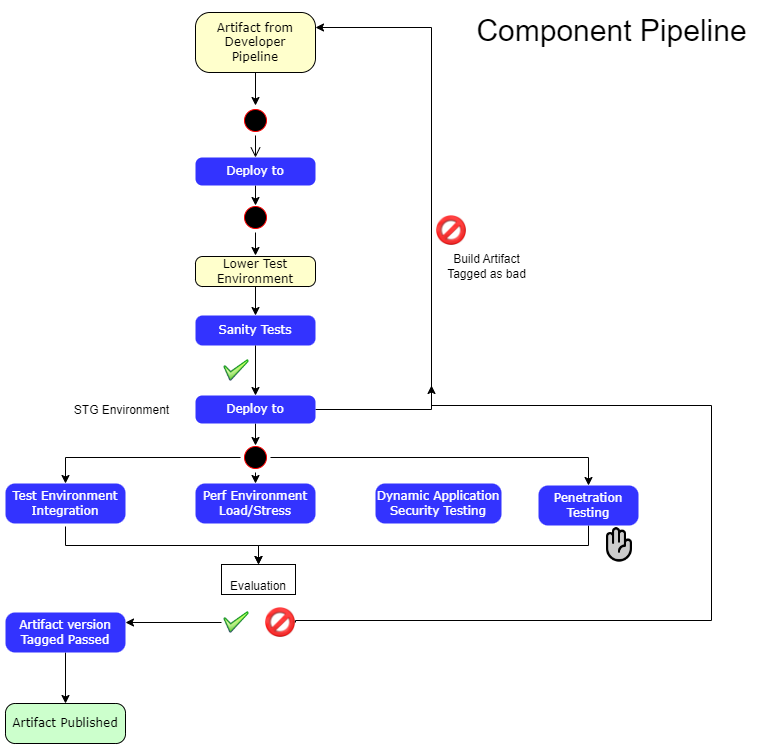

The diagram above was exported from draw.io. Its source (the exported page's mxGraphModel, read from the mxfile embedded in the PNG):
<mxGraphModel dx="1422" dy="754" grid="1" gridSize="10" guides="1" tooltips="1" connect="1" arrows="1" fold="1" page="1" pageScale="1" pageWidth="850" pageHeight="1100" background="none" math="0" shadow="0">
  <root>
    <mxCell id="G0WgfSGyQV-x-zPvxT2W-0" />
    <mxCell id="G0WgfSGyQV-x-zPvxT2W-1" parent="G0WgfSGyQV-x-zPvxT2W-0" />
    <mxCell id="G0WgfSGyQV-x-zPvxT2W-2" value="" style="ellipse;html=1;shape=startState;fillColor=#000000;strokeColor=#ff0000;rounded=1;shadow=0;comic=0;labelBackgroundColor=none;fontFamily=Verdana;fontSize=12;fontColor=#000000;align=center;direction=south;" vertex="1" parent="G0WgfSGyQV-x-zPvxT2W-1">
      <mxGeometry x="329" y="150" width="30" height="30" as="geometry" />
    </mxCell>
    <mxCell id="G0WgfSGyQV-x-zPvxT2W-3" style="edgeStyle=orthogonalEdgeStyle;rounded=0;orthogonalLoop=1;jettySize=auto;html=1;exitX=0.5;exitY=1;exitDx=0;exitDy=0;" edge="1" parent="G0WgfSGyQV-x-zPvxT2W-1" source="G0WgfSGyQV-x-zPvxT2W-4">
      <mxGeometry relative="1" as="geometry">
        <mxPoint x="344" y="250" as="targetPoint" />
      </mxGeometry>
    </mxCell>
    <mxCell id="G0WgfSGyQV-x-zPvxT2W-4" value="Deploy to" style="rounded=1;whiteSpace=wrap;html=1;arcSize=24;fillColor=#3333FF;strokeColor=none;shadow=0;comic=0;labelBackgroundColor=none;fontFamily=Verdana;fontSize=12;fontColor=#FFFFFF;align=center;" vertex="1" parent="G0WgfSGyQV-x-zPvxT2W-1">
      <mxGeometry x="284" y="202" width="120" height="28" as="geometry" />
    </mxCell>
    <mxCell id="G0WgfSGyQV-x-zPvxT2W-5" style="edgeStyle=orthogonalEdgeStyle;rounded=0;orthogonalLoop=1;jettySize=auto;html=1;exitX=0.5;exitY=1;exitDx=0;exitDy=0;fontSize=10;fontColor=none;" edge="1" parent="G0WgfSGyQV-x-zPvxT2W-1">
      <mxGeometry relative="1" as="geometry">
        <mxPoint x="154" y="571" as="sourcePoint" />
        <mxPoint x="347" y="609" as="targetPoint" />
        <Array as="points">
          <mxPoint x="154" y="590" />
          <mxPoint x="347" y="590" />
        </Array>
      </mxGeometry>
    </mxCell>
    <mxCell id="G0WgfSGyQV-x-zPvxT2W-6" value="Test Environment&lt;br&gt;Integration" style="rounded=1;whiteSpace=wrap;html=1;arcSize=24;fillColor=#3333FF;strokeColor=none;shadow=0;comic=0;labelBackgroundColor=none;fontFamily=Verdana;fontSize=12;fontColor=#FFFFFF;align=center;" vertex="1" parent="G0WgfSGyQV-x-zPvxT2W-1">
      <mxGeometry x="94" y="528" width="120" height="40" as="geometry" />
    </mxCell>
    <mxCell id="G0WgfSGyQV-x-zPvxT2W-7" style="edgeStyle=orthogonalEdgeStyle;html=1;labelBackgroundColor=none;endArrow=open;endSize=8;strokeColor=#000000;fontFamily=Verdana;fontSize=12;align=left;" edge="1" parent="G0WgfSGyQV-x-zPvxT2W-1" source="G0WgfSGyQV-x-zPvxT2W-2" target="G0WgfSGyQV-x-zPvxT2W-4">
      <mxGeometry relative="1" as="geometry" />
    </mxCell>
    <mxCell id="G0WgfSGyQV-x-zPvxT2W-8" style="edgeStyle=orthogonalEdgeStyle;rounded=0;orthogonalLoop=1;jettySize=auto;html=1;exitX=1;exitY=0.5;exitDx=0;exitDy=0;" edge="1" parent="G0WgfSGyQV-x-zPvxT2W-1" source="G0WgfSGyQV-x-zPvxT2W-9">
      <mxGeometry relative="1" as="geometry">
        <mxPoint x="344" y="300" as="targetPoint" />
      </mxGeometry>
    </mxCell>
    <mxCell id="G0WgfSGyQV-x-zPvxT2W-9" value="" style="ellipse;html=1;shape=startState;fillColor=#000000;strokeColor=#ff0000;rounded=1;shadow=0;comic=0;labelBackgroundColor=none;fontFamily=Verdana;fontSize=12;fontColor=#000000;align=center;direction=south;" vertex="1" parent="G0WgfSGyQV-x-zPvxT2W-1">
      <mxGeometry x="329" y="247" width="30" height="30" as="geometry" />
    </mxCell>
    <mxCell id="G0WgfSGyQV-x-zPvxT2W-10" value="Component Pipeline" style="text;html=1;align=center;verticalAlign=middle;resizable=0;points=[];autosize=1;strokeColor=none;fillColor=none;fontSize=30;" vertex="1" parent="G0WgfSGyQV-x-zPvxT2W-1">
      <mxGeometry x="555" y="50" width="290" height="50" as="geometry" />
    </mxCell>
    <mxCell id="G0WgfSGyQV-x-zPvxT2W-11" style="edgeStyle=orthogonalEdgeStyle;rounded=0;orthogonalLoop=1;jettySize=auto;html=1;exitX=0.5;exitY=1;exitDx=0;exitDy=0;entryX=0.5;entryY=0;entryDx=0;entryDy=0;fontSize=10;fontColor=none;" edge="1" parent="G0WgfSGyQV-x-zPvxT2W-1" source="RH-JRsCRH5kI8Y5vtQgC-0">
      <mxGeometry relative="1" as="geometry">
        <mxPoint x="524" y="571" as="sourcePoint" />
        <mxPoint x="347" y="609" as="targetPoint" />
        <Array as="points">
          <mxPoint x="677" y="590" />
          <mxPoint x="347" y="590" />
        </Array>
      </mxGeometry>
    </mxCell>
    <mxCell id="G0WgfSGyQV-x-zPvxT2W-12" value="Dynamic Application&lt;br&gt;Security Testing" style="rounded=1;whiteSpace=wrap;html=1;arcSize=24;fillColor=#3333FF;strokeColor=none;shadow=0;comic=0;labelBackgroundColor=none;fontFamily=Verdana;fontSize=12;fontColor=#FFFFFF;align=center;" vertex="1" parent="G0WgfSGyQV-x-zPvxT2W-1">
      <mxGeometry x="464" y="528" width="126" height="40" as="geometry" />
    </mxCell>
    <mxCell id="G0WgfSGyQV-x-zPvxT2W-13" style="edgeStyle=orthogonalEdgeStyle;rounded=0;orthogonalLoop=1;jettySize=auto;html=1;exitX=0;exitY=0.5;exitDx=0;exitDy=0;fontSize=12;fontColor=#FFFFFF;entryX=1;entryY=0.25;entryDx=0;entryDy=0;" edge="1" parent="G0WgfSGyQV-x-zPvxT2W-1" source="G0WgfSGyQV-x-zPvxT2W-14" target="G0WgfSGyQV-x-zPvxT2W-19">
      <mxGeometry relative="1" as="geometry">
        <mxPoint x="230" y="667" as="targetPoint" />
      </mxGeometry>
    </mxCell>
    <mxCell id="G0WgfSGyQV-x-zPvxT2W-14" value="" style="shape=image;html=1;verticalAlign=top;verticalLabelPosition=bottom;labelBackgroundColor=#ffffff;imageAspect=0;aspect=fixed;image=https://cdn1.iconfinder.com/data/icons/nuvola2/48x48/actions/button_ok.png;strokeColor=#33FF33;strokeWidth=1;fontSize=30;fontColor=none;fillColor=#FF3333;" vertex="1" parent="G0WgfSGyQV-x-zPvxT2W-1">
      <mxGeometry x="310" y="652" width="30" height="30" as="geometry" />
    </mxCell>
    <mxCell id="G0WgfSGyQV-x-zPvxT2W-15" style="edgeStyle=orthogonalEdgeStyle;rounded=0;orthogonalLoop=1;jettySize=auto;html=1;exitX=1;exitY=0.5;exitDx=0;exitDy=0;fontSize=12;fontColor=#FFFFFF;" edge="1" parent="G0WgfSGyQV-x-zPvxT2W-1" source="G0WgfSGyQV-x-zPvxT2W-16">
      <mxGeometry relative="1" as="geometry">
        <mxPoint x="520" y="430" as="targetPoint" />
        <Array as="points">
          <mxPoint x="384" y="665" />
          <mxPoint x="800" y="665" />
          <mxPoint x="800" y="450" />
          <mxPoint x="520" y="450" />
        </Array>
      </mxGeometry>
    </mxCell>
    <mxCell id="G0WgfSGyQV-x-zPvxT2W-16" value="" style="shape=image;html=1;verticalAlign=top;verticalLabelPosition=bottom;labelBackgroundColor=#ffffff;imageAspect=0;aspect=fixed;image=https://cdn1.iconfinder.com/data/icons/DarkGlass_Reworked/128x128/actions/stop.png;strokeColor=#33FF33;strokeWidth=1;fontSize=30;fontColor=none;fillColor=#FF3333;" vertex="1" parent="G0WgfSGyQV-x-zPvxT2W-1">
      <mxGeometry x="354" y="652" width="30" height="30" as="geometry" />
    </mxCell>
    <mxCell id="G0WgfSGyQV-x-zPvxT2W-17" value="&lt;font style=&quot;font-size: 12px;&quot;&gt;Evaluation&lt;/font&gt;" style="rounded=0;whiteSpace=wrap;html=1;labelBackgroundColor=none;strokeColor=#000000;strokeWidth=1;fontSize=30;fontColor=none;fillColor=#FFFFFF;" vertex="1" parent="G0WgfSGyQV-x-zPvxT2W-1">
      <mxGeometry x="310" y="609" width="74" height="30" as="geometry" />
    </mxCell>
    <mxCell id="G0WgfSGyQV-x-zPvxT2W-18" style="edgeStyle=orthogonalEdgeStyle;rounded=0;orthogonalLoop=1;jettySize=auto;html=1;exitX=0.5;exitY=1;exitDx=0;exitDy=0;entryX=0.5;entryY=0;entryDx=0;entryDy=0;fontSize=12;fontColor=#FFFFFF;" edge="1" parent="G0WgfSGyQV-x-zPvxT2W-1" source="G0WgfSGyQV-x-zPvxT2W-19" target="G0WgfSGyQV-x-zPvxT2W-20">
      <mxGeometry relative="1" as="geometry" />
    </mxCell>
    <mxCell id="G0WgfSGyQV-x-zPvxT2W-19" value="Artifact version&lt;br&gt;Tagged Passed" style="rounded=1;whiteSpace=wrap;html=1;arcSize=24;fillColor=#3333FF;strokeColor=none;shadow=0;comic=0;labelBackgroundColor=none;fontFamily=Verdana;fontSize=12;fontColor=#FFFFFF;align=center;" vertex="1" parent="G0WgfSGyQV-x-zPvxT2W-1">
      <mxGeometry x="94" y="657" width="120" height="40" as="geometry" />
    </mxCell>
    <mxCell id="G0WgfSGyQV-x-zPvxT2W-20" value="Artifact Published" style="rounded=1;whiteSpace=wrap;html=1;arcSize=24;fillColor=#CCFFCC;strokeColor=default;shadow=0;comic=0;labelBackgroundColor=none;fontFamily=Verdana;fontSize=12;fontColor=#000000;align=center;" vertex="1" parent="G0WgfSGyQV-x-zPvxT2W-1">
      <mxGeometry x="94" y="748" width="120" height="40" as="geometry" />
    </mxCell>
    <mxCell id="G0WgfSGyQV-x-zPvxT2W-21" style="edgeStyle=orthogonalEdgeStyle;rounded=0;orthogonalLoop=1;jettySize=auto;html=1;exitX=0.5;exitY=1;exitDx=0;exitDy=0;entryX=0;entryY=0.5;entryDx=0;entryDy=0;fontColor=#FFFFFF;" edge="1" parent="G0WgfSGyQV-x-zPvxT2W-1" source="G0WgfSGyQV-x-zPvxT2W-22" target="G0WgfSGyQV-x-zPvxT2W-2">
      <mxGeometry relative="1" as="geometry" />
    </mxCell>
    <mxCell id="G0WgfSGyQV-x-zPvxT2W-22" value="Artifact from&lt;br&gt;Developer&lt;br&gt;Pipeline" style="rounded=1;whiteSpace=wrap;html=1;arcSize=24;fillColor=#FFFFCC;strokeColor=default;shadow=0;comic=0;labelBackgroundColor=none;fontFamily=Verdana;fontSize=12;fontColor=#000000;align=center;" vertex="1" parent="G0WgfSGyQV-x-zPvxT2W-1">
      <mxGeometry x="284" y="57" width="120" height="60" as="geometry" />
    </mxCell>
    <mxCell id="G0WgfSGyQV-x-zPvxT2W-23" style="edgeStyle=orthogonalEdgeStyle;rounded=0;orthogonalLoop=1;jettySize=auto;html=1;exitX=0.5;exitY=1;exitDx=0;exitDy=0;strokeColor=#000000;fontColor=default;" edge="1" parent="G0WgfSGyQV-x-zPvxT2W-1" source="G0WgfSGyQV-x-zPvxT2W-24" target="G0WgfSGyQV-x-zPvxT2W-26">
      <mxGeometry relative="1" as="geometry" />
    </mxCell>
    <mxCell id="G0WgfSGyQV-x-zPvxT2W-24" value="Lower Test&lt;br&gt;Environment" style="rounded=1;whiteSpace=wrap;html=1;arcSize=24;fillColor=#FFFFCC;strokeColor=default;shadow=0;comic=0;labelBackgroundColor=none;fontFamily=Verdana;fontSize=12;fontColor=default;align=center;" vertex="1" parent="G0WgfSGyQV-x-zPvxT2W-1">
      <mxGeometry x="284" y="301" width="120" height="30" as="geometry" />
    </mxCell>
    <mxCell id="G0WgfSGyQV-x-zPvxT2W-25" style="edgeStyle=orthogonalEdgeStyle;rounded=0;orthogonalLoop=1;jettySize=auto;html=1;exitX=0.5;exitY=1;exitDx=0;exitDy=0;entryX=0.5;entryY=0;entryDx=0;entryDy=0;strokeColor=#000000;fontColor=default;" edge="1" parent="G0WgfSGyQV-x-zPvxT2W-1" source="G0WgfSGyQV-x-zPvxT2W-26" target="G0WgfSGyQV-x-zPvxT2W-29">
      <mxGeometry relative="1" as="geometry" />
    </mxCell>
    <mxCell id="G0WgfSGyQV-x-zPvxT2W-26" value="Sanity Tests" style="rounded=1;whiteSpace=wrap;html=1;arcSize=24;fillColor=#3333FF;strokeColor=none;shadow=0;comic=0;labelBackgroundColor=none;fontFamily=Verdana;fontSize=12;fontColor=#FFFFFF;align=center;" vertex="1" parent="G0WgfSGyQV-x-zPvxT2W-1">
      <mxGeometry x="284" y="360" width="120" height="30" as="geometry" />
    </mxCell>
    <mxCell id="G0WgfSGyQV-x-zPvxT2W-27" style="edgeStyle=orthogonalEdgeStyle;rounded=0;orthogonalLoop=1;jettySize=auto;html=1;exitX=1;exitY=0.5;exitDx=0;exitDy=0;strokeColor=#000000;fontColor=default;entryX=1;entryY=0.25;entryDx=0;entryDy=0;" edge="1" parent="G0WgfSGyQV-x-zPvxT2W-1" source="G0WgfSGyQV-x-zPvxT2W-29" target="G0WgfSGyQV-x-zPvxT2W-22">
      <mxGeometry relative="1" as="geometry">
        <mxPoint x="490" y="240" as="targetPoint" />
        <Array as="points">
          <mxPoint x="520" y="454" />
          <mxPoint x="520" y="72" />
        </Array>
      </mxGeometry>
    </mxCell>
    <mxCell id="G0WgfSGyQV-x-zPvxT2W-28" style="edgeStyle=orthogonalEdgeStyle;rounded=0;orthogonalLoop=1;jettySize=auto;html=1;exitX=0.5;exitY=1;exitDx=0;exitDy=0;strokeColor=#000000;fontColor=default;" edge="1" parent="G0WgfSGyQV-x-zPvxT2W-1" source="G0WgfSGyQV-x-zPvxT2W-29">
      <mxGeometry relative="1" as="geometry">
        <mxPoint x="344" y="490" as="targetPoint" />
      </mxGeometry>
    </mxCell>
    <mxCell id="G0WgfSGyQV-x-zPvxT2W-29" value="Deploy to" style="rounded=1;whiteSpace=wrap;html=1;arcSize=24;fillColor=#3333FF;strokeColor=none;shadow=0;comic=0;labelBackgroundColor=none;fontFamily=Verdana;fontSize=12;fontColor=#FFFFFF;align=center;" vertex="1" parent="G0WgfSGyQV-x-zPvxT2W-1">
      <mxGeometry x="284" y="440" width="120" height="28" as="geometry" />
    </mxCell>
    <mxCell id="G0WgfSGyQV-x-zPvxT2W-30" value="" style="shape=image;html=1;verticalAlign=top;verticalLabelPosition=bottom;labelBackgroundColor=#ffffff;imageAspect=0;aspect=fixed;image=https://cdn1.iconfinder.com/data/icons/nuvola2/48x48/actions/button_ok.png;strokeColor=#33FF33;strokeWidth=1;fontSize=30;fontColor=none;fillColor=#FF3333;" vertex="1" parent="G0WgfSGyQV-x-zPvxT2W-1">
      <mxGeometry x="310" y="400" width="30" height="30" as="geometry" />
    </mxCell>
    <mxCell id="G0WgfSGyQV-x-zPvxT2W-31" value="" style="shape=image;html=1;verticalAlign=top;verticalLabelPosition=bottom;labelBackgroundColor=#ffffff;imageAspect=0;aspect=fixed;image=https://cdn1.iconfinder.com/data/icons/DarkGlass_Reworked/128x128/actions/stop.png;strokeColor=#33FF33;strokeWidth=1;fontSize=30;fontColor=none;fillColor=#FF3333;" vertex="1" parent="G0WgfSGyQV-x-zPvxT2W-1">
      <mxGeometry x="525" y="260" width="30" height="30" as="geometry" />
    </mxCell>
    <mxCell id="G0WgfSGyQV-x-zPvxT2W-32" value="Build Artifact&lt;br&gt;Tagged as bad" style="text;html=1;align=center;verticalAlign=middle;resizable=0;points=[];autosize=1;strokeColor=none;fillColor=none;fontColor=default;" vertex="1" parent="G0WgfSGyQV-x-zPvxT2W-1">
      <mxGeometry x="525" y="291" width="100" height="40" as="geometry" />
    </mxCell>
    <mxCell id="G0WgfSGyQV-x-zPvxT2W-33" value="Perf Environment&lt;br&gt;Load/Stress" style="rounded=1;whiteSpace=wrap;html=1;arcSize=24;fillColor=#3333FF;strokeColor=none;shadow=0;comic=0;labelBackgroundColor=none;fontFamily=Verdana;fontSize=12;fontColor=#FFFFFF;align=center;" vertex="1" parent="G0WgfSGyQV-x-zPvxT2W-1">
      <mxGeometry x="284" y="528" width="120" height="40" as="geometry" />
    </mxCell>
    <mxCell id="G0WgfSGyQV-x-zPvxT2W-34" style="edgeStyle=orthogonalEdgeStyle;rounded=0;orthogonalLoop=1;jettySize=auto;html=1;exitX=1;exitY=0.5;exitDx=0;exitDy=0;entryX=0.5;entryY=0;entryDx=0;entryDy=0;strokeColor=#000000;fontColor=default;" edge="1" parent="G0WgfSGyQV-x-zPvxT2W-1" source="G0WgfSGyQV-x-zPvxT2W-37" target="G0WgfSGyQV-x-zPvxT2W-33">
      <mxGeometry relative="1" as="geometry" />
    </mxCell>
    <mxCell id="G0WgfSGyQV-x-zPvxT2W-35" style="edgeStyle=orthogonalEdgeStyle;rounded=0;orthogonalLoop=1;jettySize=auto;html=1;exitX=0.5;exitY=0;exitDx=0;exitDy=0;entryX=0.5;entryY=0;entryDx=0;entryDy=0;strokeColor=#000000;fontColor=default;" edge="1" parent="G0WgfSGyQV-x-zPvxT2W-1" source="G0WgfSGyQV-x-zPvxT2W-37" target="RH-JRsCRH5kI8Y5vtQgC-0">
      <mxGeometry relative="1" as="geometry" />
    </mxCell>
    <mxCell id="G0WgfSGyQV-x-zPvxT2W-36" style="edgeStyle=orthogonalEdgeStyle;rounded=0;orthogonalLoop=1;jettySize=auto;html=1;exitX=0.5;exitY=1;exitDx=0;exitDy=0;entryX=0.5;entryY=0;entryDx=0;entryDy=0;strokeColor=#000000;fontColor=default;" edge="1" parent="G0WgfSGyQV-x-zPvxT2W-1" source="G0WgfSGyQV-x-zPvxT2W-37" target="G0WgfSGyQV-x-zPvxT2W-6">
      <mxGeometry relative="1" as="geometry" />
    </mxCell>
    <mxCell id="G0WgfSGyQV-x-zPvxT2W-37" value="" style="ellipse;html=1;shape=startState;fillColor=#000000;strokeColor=#ff0000;rounded=1;shadow=0;comic=0;labelBackgroundColor=none;fontFamily=Verdana;fontSize=12;fontColor=#000000;align=center;direction=south;" vertex="1" parent="G0WgfSGyQV-x-zPvxT2W-1">
      <mxGeometry x="329" y="487" width="30" height="30" as="geometry" />
    </mxCell>
    <mxCell id="RH-JRsCRH5kI8Y5vtQgC-0" value="Penetration &lt;br&gt;Testing" style="rounded=1;whiteSpace=wrap;html=1;arcSize=24;fillColor=#3333FF;strokeColor=none;shadow=0;comic=0;labelBackgroundColor=none;fontFamily=Verdana;fontSize=12;fontColor=#FFFFFF;align=center;" vertex="1" parent="G0WgfSGyQV-x-zPvxT2W-1">
      <mxGeometry x="627" y="530" width="100" height="40" as="geometry" />
    </mxCell>
    <mxCell id="RH-JRsCRH5kI8Y5vtQgC-1" value="STG Environment" style="text;html=1;align=center;verticalAlign=middle;resizable=0;points=[];autosize=1;strokeColor=none;fillColor=none;" vertex="1" parent="G0WgfSGyQV-x-zPvxT2W-1">
      <mxGeometry x="150" y="440" width="120" height="30" as="geometry" />
    </mxCell>
    <mxCell id="HKlBqKUkJhye9LJW680S-0" value="" style="shape=image;html=1;verticalAlign=top;verticalLabelPosition=bottom;labelBackgroundColor=#ffffff;imageAspect=0;aspect=fixed;image=https://cdn0.iconfinder.com/data/icons/phosphor-bold-vol-3-1/256/hand-palm-duotone-128.png" vertex="1" parent="G0WgfSGyQV-x-zPvxT2W-1">
      <mxGeometry x="689" y="571" width="38" height="38" as="geometry" />
    </mxCell>
  </root>
</mxGraphModel>